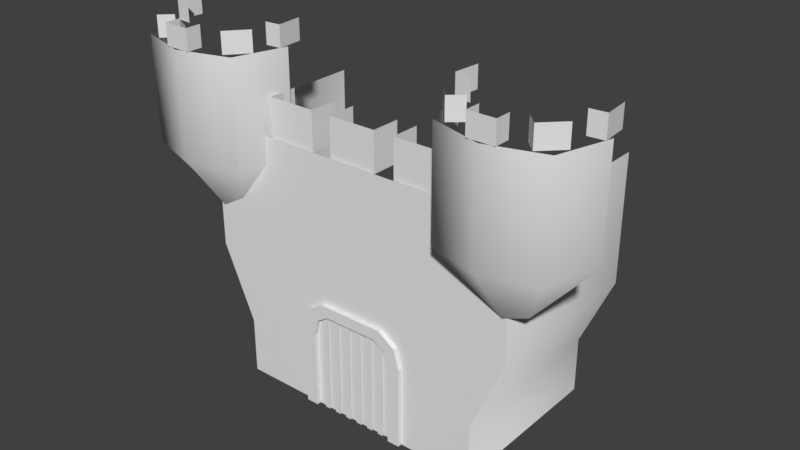# Source: castle.blend  (saved by Blender 2.79.0; exported with 4.5.12 LTS)
import bpy
from mathutils import Matrix  # noqa: F401  (used for matrix-valued properties, if any)

bpy.ops.wm.read_factory_settings(use_empty=True)
scene = bpy.context.scene
scene.name = 'Scene'

# ---- collections
col_collection_1 = bpy.data.collections.new('Collection 1'); scene.collection.children.link(col_collection_1)

# ---- world
world_world = bpy.data.worlds.new('World'); scene.world = world_world
world_world.color = (0.05088, 0.05088, 0.05088)
world_world.use_sun_shadow = False
world_world.sun_shadow_jitter_overblur = 0.0
world_world.cycles.sampling_method = 'MANUAL'

# ---- meshes
me_plane = bpy.data.meshes.new('Plane')
me_plane.from_pydata([(-3.024, -1.0, 0.0), (3.024, -1.0, 0.0), (-3.024, 3.0, 0.0), (3.024, 3.0, 0.0), (-3.78, -1.0, 6.0), (3.78, -1.0, 6.0), (-3.78, 3.0, 6.0), (3.78, 3.0, 6.0), (-1.133, -1.0, 0.0), (1.133, -1.0, 0.0), (1.133, -1.0, 1.9), (1.008, -1.0, 2.275), (0.6333, -1.0, 2.5), (-0.6333, -1.0, 2.5), (-1.008, -1.0, 2.275), (-1.133, -1.0, 1.9), (-1.3, -1.1, 0.0), (-1.01, -1.1, 0.0), (-1.3, -0.9, 0.0), (-1.01, -0.9, 0.0), (-1.3, -1.1, 1.9), (-1.01, -1.1, 1.8), (-1.3, -0.9, 1.9), (-1.01, -0.9, 1.8), (-1.176, -1.1, 2.347), (-0.9244, -1.1, 2.187), (-1.176, -0.9, 2.347), (-0.9244, -0.9, 2.187), (-0.7864, -1.1, 2.623), (-0.6344, -1.1, 2.363), (-0.7864, -0.9, 2.623), (-0.6344, -0.9, 2.363), (1.3, -1.1, 0.0), (1.01, -1.1, 0.0), (1.3, -0.9, 0.0), (1.01, -0.9, 0.0), (1.3, -1.1, 1.9), (1.01, -1.1, 1.8), (1.3, -0.9, 1.9), (1.01, -0.9, 1.8), (1.176, -1.1, 2.347), (0.9244, -1.1, 2.187), (1.176, -0.9, 2.347), (0.9244, -0.9, 2.187), (0.7864, -1.1, 2.623), (0.6344, -1.1, 2.363), (0.7864, -0.9, 2.623), (0.6344, -0.9, 2.363), (2.48, -1.606, 5.37), (4.88, -1.606, 5.37), (5.24, -0.4058, 7.77), (3.0, -1.368, 7.77), (3.2, -0.8858, 4.17), (4.16, -0.8858, 4.17), (2.338, -1.14, 7.77), (2.212, 0.02379, 7.77), (2.48, -1.606, 7.77), (4.88, -1.606, 7.77), (5.24, -0.4058, 5.37), (2.724, -1.6, 7.77), (3.68, -1.966, 5.37), (3.68, -1.03, 4.05), (3.68, -1.966, 7.77), (3.0, -1.368, 8.25), (2.338, -1.14, 8.25), (2.518, -0.6053, 7.77), (2.724, -1.6, 8.25), (3.98, -1.546, 7.77), (3.38, -1.906, 7.77), (3.38, -1.546, 7.77), (3.98, -1.906, 7.77), (3.98, -1.546, 8.25), (3.38, -1.906, 8.25), (3.38, -1.546, 8.25), (3.98, -1.906, 8.25), (2.12, -0.4058, 7.77), (4.529, -1.679, 7.77), (4.274, -1.424, 7.77), (4.953, -1.254, 7.77), (2.16, -0.5739, 7.77), (4.529, -1.679, 8.25), (4.274, -1.424, 8.25), (4.953, -1.254, 8.25), (2.16, -0.5739, 8.25), (5.2, -0.5739, 7.77), (4.842, -0.6053, 7.77), (5.148, 0.02379, 7.77), (2.12, -0.4058, 5.37), (5.2, -0.5739, 8.25), (4.842, -0.6053, 8.25), (5.148, 0.02379, 8.25), (2.518, -0.6053, 8.25), (2.212, 0.02379, 8.25), (-1.037, -0.24, 5.95), (-2.162, -0.915, 5.95), (-2.162, -0.24, 5.95), (-1.037, -0.915, 5.95), (-1.037, -0.24, 6.85), (-2.162, -0.915, 6.85), (-2.162, -0.24, 6.85), (-1.037, -0.915, 6.85), (0.5625, -0.24, 5.95), (-0.5625, -0.915, 5.95), (-0.5625, -0.24, 5.95), (0.5625, -0.915, 5.95), (0.5625, -0.24, 6.85), (-0.5625, -0.915, 6.85), (-0.5625, -0.24, 6.85), (0.5625, -0.915, 6.85), (2.163, -0.24, 5.95), (1.038, -0.915, 5.95), (1.038, -0.24, 5.95), (2.163, -0.915, 5.95), (2.163, -0.24, 6.85), (1.038, -0.915, 6.85), (1.038, -0.24, 6.85), (2.163, -0.915, 6.85), (-2.48, -1.606, 5.37), (-4.88, -1.606, 5.37), (-5.24, -0.4058, 7.77), (-3.0, -1.368, 7.77), (-3.2, -0.8858, 4.17), (-4.16, -0.8858, 4.17), (-2.338, -1.14, 7.77), (-2.212, 0.02379, 7.77), (-2.48, -1.606, 7.77), (-4.88, -1.606, 7.77), (-5.24, -0.4058, 5.37), (-2.724, -1.6, 7.77), (-3.68, -1.966, 5.37), (-3.68, -1.03, 4.05), (-3.68, -1.966, 7.77), (-3.0, -1.368, 8.25), (-2.338, -1.14, 8.25), (-2.518, -0.6053, 7.77), (-2.724, -1.6, 8.25), (-3.98, -1.546, 7.77), (-3.38, -1.906, 7.77), (-3.38, -1.546, 7.77), (-3.98, -1.906, 7.77), (-3.98, -1.546, 8.25), (-3.38, -1.906, 8.25), (-3.38, -1.546, 8.25), (-3.98, -1.906, 8.25), (-2.12, -0.4058, 7.77), (-4.529, -1.679, 7.77), (-4.274, -1.424, 7.77), (-4.953, -1.254, 7.77), (-2.16, -0.5739, 7.77), (-4.529, -1.679, 8.25), (-4.274, -1.424, 8.25), (-4.953, -1.254, 8.25), (-2.16, -0.5739, 8.25), (-5.2, -0.5739, 7.77), (-4.842, -0.6053, 7.77), (-5.148, 0.02379, 7.77), (-2.12, -0.4058, 5.37), (-5.2, -0.5739, 8.25), (-4.842, -0.6053, 8.25), (-5.148, 0.02379, 8.25), (-2.518, -0.6053, 8.25), (-2.212, 0.02379, 8.25), (3.024, 3.0, 1.317), (3.78, 3.0, 3.033), (3.78, -1.0, 3.033), (3.024, -1.0, 1.317), (-3.78, 3.0, 3.033), (-3.024, 3.0, 1.317), (-3.024, -1.0, 1.317), (-3.78, -1.0, 3.033), (1.133, -1.0, 0.0), (-0.6699, -1.04, 0.0), (-0.8149, -1.04, 0.0), (-0.6699, -1.04, 2.43), (-0.8149, -1.04, 2.43), (-0.3699, -1.04, 0.0), (-0.5149, -1.04, 0.0), (-0.3699, -1.04, 2.43), (-0.5149, -1.04, 2.43), (-0.06989, -1.04, 0.0), (-0.2149, -1.04, 0.0), (-0.06989, -1.04, 2.43), (-0.2149, -1.04, 2.43), (0.2301, -1.04, 0.0), (0.08511, -1.04, 0.0), (0.2301, -1.04, 2.43), (0.08511, -1.04, 2.43), (0.5301, -1.04, 0.0), (0.3851, -1.04, 0.0), (0.5301, -1.04, 2.43), (0.3851, -1.04, 2.43), (0.8301, -1.04, 0.0), (0.6851, -1.04, 0.0), (0.8301, -1.04, 2.43), (0.6851, -1.04, 2.43)], [], [(15, 14, 4), (12, 11, 5), (4, 14, 13), (12, 5, 4, 13), (167, 2, 0, 168), (165, 1, 3, 162), (169, 15, 4), (164, 5, 10), (5, 11, 10), (32, 36, 37, 33), (21, 23, 27, 25), (17, 19, 23, 21), (18, 16, 20, 22), (38, 42, 40, 36), (16, 17, 21, 20), (33, 37, 39, 35), (22, 20, 24, 26), (34, 38, 36, 32), (20, 21, 25, 24), (37, 41, 43, 39), (24, 25, 29, 28), (25, 27, 31, 29), (26, 24, 28, 30), (36, 40, 41, 37), (40, 44, 45, 41), (41, 45, 47, 43), (42, 46, 44, 40), (31, 47, 45, 29), (29, 45, 44, 28), (28, 44, 46, 30), (48, 52, 61, 60), (60, 61, 53, 49), (49, 57, 62, 60), (60, 62, 56, 48), (58, 50, 57, 49), (49, 53, 58), (59, 51, 63, 66), (48, 87, 52), (54, 59, 66, 64), (70, 67, 71, 74), (69, 68, 72, 73), (68, 70, 74, 72), (87, 48, 56, 75), (77, 76, 80, 81), (76, 78, 82, 80), (65, 91, 83, 79), (85, 84, 88, 89), (84, 86, 90, 88), (79, 83, 92, 55), (96, 93, 97, 100), (95, 94, 98, 99), (94, 96, 100, 98), (104, 101, 105, 108), (103, 102, 106, 107), (102, 104, 108, 106), (112, 109, 113, 116), (111, 110, 114, 115), (110, 112, 116, 114), (117, 129, 130, 121), (129, 118, 122, 130), (118, 129, 131, 126), (129, 117, 125, 131), (127, 118, 126, 119), (118, 127, 122), (128, 135, 132, 120), (117, 121, 156), (123, 133, 135, 128), (139, 143, 140, 136), (138, 142, 141, 137), (137, 141, 143, 139), (156, 144, 125, 117), (146, 150, 149, 145), (145, 149, 151, 147), (134, 148, 152, 160), (154, 158, 157, 153), (153, 157, 159, 155), (148, 124, 161, 152), (1, 165, 10, 9), (165, 164, 10), (5, 164, 163, 7), (164, 165, 162, 163), (0, 8, 15, 168), (168, 15, 169), (6, 166, 169, 4), (166, 167, 168, 169), (15, 8, 170), (10, 11, 170), (11, 12, 170), (13, 14, 170), (9, 10, 170), (12, 13, 170), (14, 15, 170), (171, 173, 174, 172), (175, 177, 178, 176), (179, 181, 182, 180), (183, 185, 186, 184), (187, 189, 190, 188), (191, 193, 194, 192)])
me_plane.polygons.foreach_set('use_smooth', [0, 0, 0, 0, 1, 1, 0, 0, 0, 0, 0, 0, 0, 0, 0, 0, 0, 0, 0, 0, 0, 0, 0, 0, 0, 0, 0, 0, 0, 0, 1, 1, 1, 1, 1, 1, 0, 1, 0, 0, 0, 0, 1, 0, 0, 0, 0, 0, 0, 0, 0, 0, 0, 0, 0, 0, 0, 0, 1, 1, 1, 1, 1, 1, 0, 1, 0, 0, 0, 0, 1, 0, 0, 0, 0, 0, 0, 0, 0, 1, 1, 0, 0, 1, 1, 0, 0, 0, 0, 0, 0, 0, 0, 0, 0, 0, 0, 0])
_uv = me_plane.uv_layers.new(name='UVMap')
_uv.uv.foreach_set('vector', [0.2142, 0.1538, 0.2243, 0.1841, 0.0003194, 0.4851, 0.3569, 0.2023, 0.3872, 0.1841, 0.6112, 0.4851, 0.0003194, 0.4851, 0.2243, 0.1841, 0.2546, 0.2023, 0.3569, 0.2023, 0.6112, 0.4851, 0.0003194, 0.4851, 0.2546, 0.2023, 0.6254, 0.1064, 0.6254, 0.0, 0.787, 0.0, 0.787, 0.1064, 0.834, 0.1064, 0.834, 3.653e-08, 0.9956, 0.0, 0.9956, 0.1064, 0.0003196, 0.2454, 0.2142, 0.1538, 0.0003194, 0.4851, 0.6112, 0.2454, 0.6112, 0.4851, 0.3973, 0.1538, 0.6112, 0.4851, 0.3872, 0.1841, 0.3973, 0.1538, 0.9804, 0.5025, 0.9804, 0.656, 0.957, 0.6479, 0.957, 0.5025, 0.4305, 0.5172, 0.4321, 0.5021, 0.464, 0.5047, 0.4643, 0.5222, 0.9241, 0.5025, 0.9402, 0.5025, 0.9402, 0.6479, 0.924, 0.6479, 0.8845, 0.5025, 0.9006, 0.5025, 0.9006, 0.656, 0.8844, 0.656, 0.493, 0.6226, 0.4574, 0.6283, 0.4565, 0.6132, 0.4905, 0.6073, 0.9006, 0.5025, 0.9241, 0.5025, 0.924, 0.6479, 0.9006, 0.656, 0.957, 0.5025, 0.957, 0.6479, 0.9409, 0.6479, 0.9409, 0.5025, 0.426, 0.5559, 0.4285, 0.5406, 0.4625, 0.5464, 0.4616, 0.5615, 0.9966, 0.5025, 0.9966, 0.656, 0.9804, 0.656, 0.9804, 0.5025, 0.4285, 0.5406, 0.4305, 0.5172, 0.4643, 0.5222, 0.4625, 0.5464, 0.4885, 0.584, 0.4547, 0.5889, 0.455, 0.5714, 0.4869, 0.5689, 0.4625, 0.5464, 0.4643, 0.5222, 0.494, 0.519, 0.4985, 0.5421, 0.4643, 0.5222, 0.464, 0.5047, 0.4925, 0.5021, 0.494, 0.519, 0.4616, 0.5615, 0.4625, 0.5464, 0.4985, 0.5421, 0.4999, 0.5593, 0.4905, 0.6073, 0.4565, 0.6132, 0.4547, 0.5889, 0.4885, 0.584, 0.4565, 0.6132, 0.4206, 0.6089, 0.425, 0.5857, 0.4547, 0.5889, 0.4547, 0.5889, 0.425, 0.5857, 0.4265, 0.5689, 0.455, 0.5714, 0.4574, 0.6283, 0.4191, 0.626, 0.4206, 0.6089, 0.4565, 0.6132, 0.7562, 0.8883, 0.8588, 0.8883, 0.8588, 0.8966, 0.7562, 0.8966, 0.7562, 0.8966, 0.8588, 0.8966, 0.871, 0.9029, 0.744, 0.9029, 0.744, 0.9029, 0.871, 0.9029, 0.871, 0.9191, 0.744, 0.9191, 0.1349, 0.6117, 0.1706, 0.4903, 0.216, 0.4858, 0.221, 0.6144, 0.221, 0.6144, 0.216, 0.4858, 0.262, 0.4858, 0.3067, 0.6044, 0.3067, 0.6044, 0.334, 0.7944, 0.2229, 0.8013, 0.221, 0.6144, 0.221, 0.6144, 0.2229, 0.8013, 0.1117, 0.7944, 0.1349, 0.6117, 0.3974, 0.5603, 0.4503, 0.771, 0.334, 0.7944, 0.3067, 0.6044, 0.3067, 0.6044, 0.262, 0.4858, 0.3974, 0.5603, 0.2834, 0.802, 0.3125, 0.802, 0.3125, 0.8407, 0.2834, 0.8407, 0.1349, 0.6117, 0.04436, 0.573, 0.1706, 0.4903, 0.2349, 0.802, 0.2834, 0.802, 0.2834, 0.8407, 0.2349, 0.8407, 0.8437, 0.8232, 0.8728, 0.8232, 0.8728, 0.862, 0.8437, 0.862, 0.7661, 0.8232, 0.7952, 0.8232, 0.7952, 0.862, 0.7661, 0.862, 0.7952, 0.8232, 0.8437, 0.8232, 0.8437, 0.862, 0.7952, 0.862, 0.04436, 0.573, 0.1349, 0.6117, 0.1117, 0.7944, 0.0003194, 0.7752, 0.0003195, 0.802, 0.02941, 0.802, 0.02941, 0.8407, 0.0003194, 0.8407, 0.02941, 0.802, 0.07789, 0.802, 0.07789, 0.8407, 0.02941, 0.8407, 0.1567, 0.8407, 0.1567, 0.802, 0.1858, 0.802, 0.1858, 0.8407, 0.9046, 0.6649, 0.9337, 0.6649, 0.9337, 0.7037, 0.9046, 0.7037, 0.9337, 0.6649, 0.9822, 0.6649, 0.9822, 0.7037, 0.9337, 0.7037, 0.1858, 0.8407, 0.1858, 0.802, 0.2343, 0.802, 0.2343, 0.8407, 0.3531, 0.8449, 0.4076, 0.8449, 0.4076, 0.9177, 0.3531, 0.9177, 0.2076, 0.8449, 0.2622, 0.8449, 0.2622, 0.9177, 0.2076, 0.9177, 0.2622, 0.8449, 0.3531, 0.8449, 0.3531, 0.9177, 0.2622, 0.9177, 0.1454, 0.8415, 0.2, 0.8415, 0.2, 0.9142, 0.1454, 0.9142, 0.0, 0.8415, 0.05454, 0.8415, 0.05454, 0.9142, 0.0, 0.9142, 0.05454, 0.8415, 0.1454, 0.8415, 0.1454, 0.9142, 0.05454, 0.9142, 0.5607, 0.8484, 0.6153, 0.8484, 0.6153, 0.9211, 0.5607, 0.9211, 0.4153, 0.8484, 0.4698, 0.8484, 0.4698, 0.9211, 0.4153, 0.9211, 0.4698, 0.8484, 0.5607, 0.8484, 0.5607, 0.9211, 0.4698, 0.9211, 0.7671, 0.6299, 0.681, 0.6326, 0.686, 0.5039, 0.7314, 0.5084, 0.681, 0.6326, 0.5953, 0.6226, 0.6401, 0.5039, 0.686, 0.5039, 0.5953, 0.6226, 0.681, 0.6326, 0.6791, 0.8195, 0.568, 0.8125, 0.681, 0.6326, 0.7671, 0.6299, 0.7903, 0.8126, 0.6791, 0.8195, 0.5047, 0.5784, 0.5953, 0.6226, 0.568, 0.8125, 0.4517, 0.7891, 0.5953, 0.6226, 0.5047, 0.5784, 0.6401, 0.5039, 0.6562, 0.8807, 0.6562, 0.9195, 0.6271, 0.9195, 0.6271, 0.8807, 0.7671, 0.6299, 0.7314, 0.5084, 0.8577, 0.5912, 0.7046, 0.8807, 0.7046, 0.9195, 0.6562, 0.9195, 0.6562, 0.8807, 0.6678, 0.8288, 0.6678, 0.8676, 0.6387, 0.8676, 0.6387, 0.8288, 0.7454, 0.8288, 0.7454, 0.8676, 0.7163, 0.8676, 0.7163, 0.8288, 0.7163, 0.8288, 0.7163, 0.8676, 0.6678, 0.8676, 0.6678, 0.8288, 0.8577, 0.5912, 0.9017, 0.7934, 0.7903, 0.8126, 0.7671, 0.6299, 0.4689, 0.802, 0.4689, 0.8407, 0.4398, 0.8407, 0.4398, 0.802, 0.4398, 0.802, 0.4398, 0.8407, 0.3914, 0.8407, 0.3914, 0.802, 0.07853, 0.802, 0.1076, 0.802, 0.1076, 0.8407, 0.07853, 0.8407, 0.3131, 0.8407, 0.3131, 0.802, 0.3422, 0.802, 0.3422, 0.8407, 0.3422, 0.8407, 0.3422, 0.802, 0.3907, 0.802, 0.3907, 0.8407, 0.1076, 0.802, 0.1561, 0.802, 0.1561, 0.8407, 0.1076, 0.8407, 0.5501, 0.0003195, 0.5501, 0.1067, 0.3973, 0.1538, 0.3973, 0.0003196, 0.5501, 0.1067, 0.6112, 0.2454, 0.3973, 0.1538, 0.834, 0.4977, 0.834, 0.2579, 0.9956, 0.2579, 0.9956, 0.4977, 0.834, 0.2579, 0.834, 0.1064, 0.9956, 0.1064, 0.9956, 0.2579, 0.0614, 0.0003194, 0.2142, 0.0003195, 0.2142, 0.1538, 0.0614, 0.1067, 0.0614, 0.1067, 0.2142, 0.1538, 0.0003196, 0.2454, 0.6254, 0.4977, 0.6254, 0.2579, 0.787, 0.2579, 0.787, 0.4977, 0.6254, 0.2579, 0.6254, 0.1064, 0.787, 0.1064, 0.787, 0.2579, 0.4469, 0.6368, 0.4469, 0.6282, 0.4572, 0.6282, 0.05495, 0.6725, 0.05438, 0.6742, 0.05495, 0.6639, 0.4567, 0.6385, 0.455, 0.6396, 0.4572, 0.6282, 0.4492, 0.6396, 0.4475, 0.6385, 0.4572, 0.6282, 0.0551, 0.6639, 0.05495, 0.6725, 0.05495, 0.6639, 0.455, 0.6396, 0.4492, 0.6396, 0.4572, 0.6282, 0.4475, 0.6385, 0.4469, 0.6368, 0.4572, 0.6282, 0.9202, 0.5901, 0.9202, 0.6006, 0.9186, 0.6, 0.9186, 0.5901, 0.9202, 0.5901, 0.9202, 0.6006, 0.9186, 0.6, 0.9186, 0.5901, 0.9202, 0.5901, 0.9202, 0.6006, 0.9186, 0.6, 0.9186, 0.5901, 0.9202, 0.5901, 0.9202, 0.6006, 0.9186, 0.6, 0.9186, 0.5901, 0.9202, 0.5901, 0.9202, 0.6006, 0.9186, 0.6, 0.9186, 0.5901, 0.9202, 0.5901, 0.9202, 0.6006, 0.9186, 0.6, 0.9186, 0.5901])
me_plane.use_remesh_preserve_volume = False
me_plane.use_remesh_preserve_attributes = False
me_plane.use_mirror_vertex_groups = False
me_plane.update()

# ---- objects
ob_plane = bpy.data.objects.new('Plane', me_plane)

# ---- transforms, parenting, visibility, modifiers, constraints
ob_plane.location = (0.0, 0.0, 0.0)
ob_plane.lineart.crease_threshold = 0.0

# ---- collection membership
col_collection_1.objects.link(ob_plane)

# ---- scene / render settings (as saved in the file)
scene.frame_start = 1; scene.frame_end = 250; scene.frame_set(1)
scene.render.engine = 'BLENDER_EEVEE_NEXT'
scene.render.resolution_percentage = 50
scene.render.dither_intensity = 0.0
scene.cycles.use_denoising = False
scene.cycles.samples = 128
scene.cycles.sampling_pattern = 'TABULATED_SOBOL'
scene.cycles.use_adaptive_sampling = False
scene.cycles.use_light_tree = False
scene.cycles.blur_glossy = 0.0
scene.cycles.sample_clamp_indirect = 0.0
scene.view_settings.view_transform = 'Standard'
bpy.context.view_layer.update()

# ---- added for rendering (the .blend has no active camera and no usable light): camera, sun
cam_auto = bpy.data.cameras.new('AutoCamera')
cam_auto.lens = 50.0
cam_auto.sensor_width = 36.0
cam_auto.clip_end = 1000.0
ob_auto_camera = bpy.data.objects.new('AutoCamera', cam_auto)
scene.collection.objects.link(ob_auto_camera)
ob_auto_camera.location = (13.1679, -15.2843, 14.6593)
ob_auto_camera.rotation_euler = (1.09748, -7.21219e-08, 0.694738)
scene.camera = ob_auto_camera
light_auto_sun = bpy.data.lights.new('AutoSun', 'SUN')
light_auto_sun.energy = 3.0
light_auto_sun.angle = 0.0523599
ob_auto_sun = bpy.data.objects.new('AutoSun', light_auto_sun)
scene.collection.objects.link(ob_auto_sun)
ob_auto_sun.rotation_euler = (0.872665, 0.174533, 0.523599)
bpy.context.view_layer.update()
